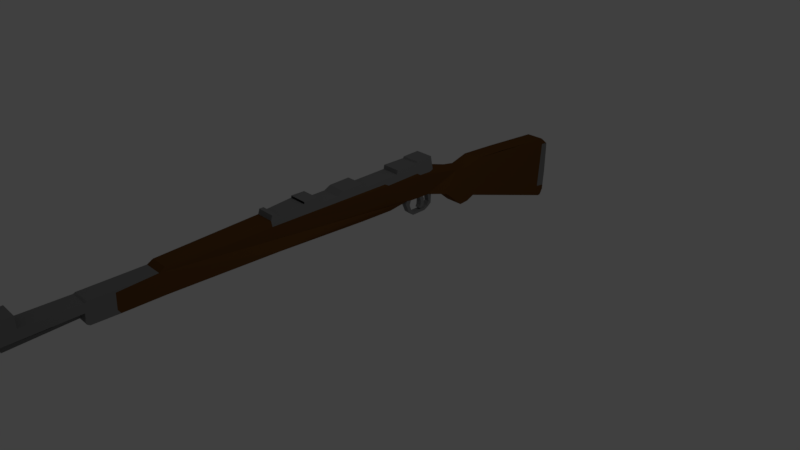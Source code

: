 # Source: Fucile.blend  (saved by Blender 2.79.0; exported with 4.5.12 LTS)
import bpy
from mathutils import Matrix  # noqa: F401  (used for matrix-valued properties, if any)

bpy.ops.wm.read_factory_settings(use_empty=True)
scene = bpy.context.scene
scene.name = 'Scene'

# ---- collections
col_collection_1 = bpy.data.collections.new('Collection 1'); scene.collection.children.link(col_collection_1)

# ---- materials (node trees are filled in below, after node groups)
mat_material = bpy.data.materials.new('Material')
mat_material.alpha_threshold = 0.0
mat_material.use_transparent_shadow = False
mat_material.diffuse_color = (0.2159, 0.2159, 0.2159, 1.0)
mat_material.roughness = 0.5
mat_material.line_color = (0.0, 0.0, 0.0, 1.0)
mat_material_001 = bpy.data.materials.new('Material.001')
mat_material_001.alpha_threshold = 0.0
mat_material_001.use_transparent_shadow = False
mat_material_001.diffuse_color = (0.1301, 0.05613, 0.01521, 1.0)
mat_material_001.roughness = 0.5

# ---- material node trees

# ---- world
world_world = bpy.data.worlds.new('World'); scene.world = world_world
world_world.color = (0.05088, 0.05088, 0.05088)
world_world.use_sun_shadow = False
world_world.sun_shadow_jitter_overblur = 0.0
world_world.cycles.sampling_method = 'MANUAL'

# ---- cameras
cam_camera = bpy.data.cameras.new('Camera')
cam_camera.clip_end = 100.0
cam_camera.lens = 35.0
cam_camera.sensor_width = 32.0
cam_camera.sensor_height = 18.0
cam_camera.ortho_scale = 7.314
cam_camera.dof.focus_distance = 0.0
cam_camera.dof.aperture_fstop = 128.0

# ---- lights
light_lamp = bpy.data.lights.new('Lamp', 'POINT')
light_lamp.transmission_factor = 0.0
light_lamp.cutoff_distance = 30.0
light_lamp.energy = 100.0
light_lamp.shadow_buffer_clip_start = 1.001
light_lamp.shadow_soft_size = 0.1
light_lamp.shadow_maximum_resolution = 0.006
light_lamp.use_absolute_resolution = True

# ---- meshes
me_cube = bpy.data.meshes.new('Cube')
me_cube.from_pydata([(-0.7232, -0.9716, -0.7959), (-1.0, -0.9716, -0.7959), (-0.7232, 0.9588, 0.544), (-0.8056, -0.3253, -0.06878), (-1.0, 0.9588, 0.544), (-0.8378, 0.945, 0.1081), (-0.8378, 0.944, 0.1676), (-0.7232, 0.9763, 0.237), (-0.7232, 0.9757, 0.3588), (-0.7232, 0.9588, 0.3604), (-0.7232, -0.9836, -0.6316), (-0.7232, -0.9871, -0.3921), (-0.7232, -0.9877, -0.1858), (-0.7232, -0.9883, 0.0205), (-0.7232, -0.988, 0.1112), (-1.0, -0.9845, -0.6199), (-1.0, -0.9871, -0.3921), (-1.0, -0.9877, -0.1858), (-1.0, -0.9883, 0.0205), (-1.0, -0.988, 0.1112), (-0.9012, 0.945, 0.1081), (-0.9012, 0.944, 0.1676), (-1.0, 0.9763, 0.237), (-1.0, 0.9757, 0.3588), (-1.0, 0.9588, 0.3604), (-0.7232, -0.9831, -0.7015), (-1.0, -0.9831, -0.7015), (-0.7232, 0.9076, 0.548), (-0.7232, 0.2072, 0.6078), (-0.7232, 0.1933, 0.6084), (-0.7232, 0.09815, 0.6326), (-0.7232, 0.05247, 0.6309), (-0.7232, -0.02047, 0.5375), (-0.7232, -0.3986, 0.6307), (-0.8056, -0.3404, -0.2482), (-0.7232, -0.3357, 0.5983), (-1.0, -0.3986, 0.6307), (-1.0, -0.02047, 0.5375), (-1.0, 0.05247, 0.6309), (-1.0, 0.09815, 0.6326), (-1.0, 0.1933, 0.6084), (-1.0, 0.2072, 0.6078), (-1.0, 0.9076, 0.548), (-1.0, -0.603, -0.2764), (-1.0, -0.5424, -0.3443), (-1.0, -0.4745, -0.07584), (-0.8905, -0.4201, -0.02703), (-0.8905, -0.4187, -0.1615), (-0.8905, -0.3918, -0.2433), (-0.8905, -0.3216, -0.1803), (-0.9012, 0.7536, 0.1585), (-0.8905, -0.4094, -0.1235), (-0.8905, -0.3869, -0.2047), (-0.8905, -0.3086, -0.04147), (-1.0, 0.186, 0.0724), (-1.0, 0.5388, 0.09776), (-1.0, 0.6643, 0.09248), (-1.0, 0.744, 0.09483), (-0.9012, 0.823, 0.1761), (-0.8905, -0.4057, -0.004737), (-0.8936, -0.313, 0.01314), (-1.0, -0.2266, 0.0205), (-1.0, -0.1162, 0.02661), (-1.0, 0.6724, 0.1514), (-1.0, 0.7516, 0.1174), (-1.0, -0.8707, 0.2472), (-1.0, -0.7451, 0.2855), (-1.0, -0.6221, 0.3099), (-1.0, -0.5606, 0.2292), (-1.0, -0.2536, 0.5385), (-1.0, -0.1292, 0.5243), (-1.0, -0.1122, 0.6003), (-1.0, 0.5352, 0.4561), (-1.0, 0.5533, 0.4095), (-1.0, 0.7429, 0.3972), (-1.0, 0.6702, 0.3704), (-0.9012, 0.7515, 0.2624), (-0.9012, 0.8208, 0.255), (-0.8905, -0.3253, -0.06878), (-0.8905, -0.3404, -0.2482), (-1.0, -0.5192, 0.2619), (-1.0, -0.4078, 0.416), (-1.0, -0.2561, 0.5979), (-1.0, -0.04182, 0.5876), (-1.0, 0.04105, 0.5332), (-1.0, 0.09815, 0.6029), (-1.0, 0.188, 0.5655), (-1.0, 0.212, 0.539), (-1.0, 0.7492, 0.3837), (-1.0, 0.9069, 0.3849), (-0.7232, -0.4745, -0.07584), (-0.7232, -0.5424, -0.3443), (-0.7232, -0.603, -0.2764), (-0.8378, 0.7536, 0.1585), (-1.0, -0.4221, 0.3961), (-0.8056, -0.3216, -0.1803), (-0.8056, -0.3918, -0.2433), (-0.8056, -0.4187, -0.1615), (-0.8056, -0.4201, -0.02703), (-0.8378, 0.823, 0.1761), (-0.7232, 0.744, 0.09483), (-0.7232, 0.6643, 0.09248), (-0.7232, 0.5388, 0.09776), (-0.7232, 0.186, 0.0724), (-0.8056, -0.331, -0.1466), (-0.8056, -0.3086, -0.04147), (-0.8056, -0.3869, -0.2047), (-0.8056, -0.4094, -0.1235), (-0.7232, 0.7516, 0.1174), (-0.7232, 0.6724, 0.1514), (-0.7232, -0.1162, 0.02661), (-0.7232, -0.2266, 0.0205), (-0.8056, -0.3131, 0.01269), (-0.8056, -0.4057, -0.004737), (-0.8378, 0.8208, 0.255), (-0.8378, 0.7515, 0.2624), (-0.7232, 0.6702, 0.3704), (-0.7232, 0.7429, 0.3972), (-0.7232, 0.5533, 0.4095), (-0.7232, 0.5352, 0.4561), (-0.7232, -0.1122, 0.6003), (-0.7232, -0.1292, 0.5243), (-0.7232, -0.2536, 0.5385), (-0.7232, -0.5606, 0.2292), (-0.7232, -0.6221, 0.3099), (-0.7232, -0.7452, 0.2855), (-0.7232, -0.8707, 0.2472), (-0.7232, 0.9069, 0.3849), (-0.7232, 0.7492, 0.3837), (-0.7232, 0.212, 0.539), (-0.7232, 0.188, 0.5655), (-0.7232, 0.09815, 0.6029), (-0.7232, 0.04105, 0.5332), (-0.7232, -0.04182, 0.5876), (-0.7232, -0.2561, 0.5979), (-0.7232, -0.4078, 0.416), (-0.7232, -0.5192, 0.2619), (-1.0, -0.3394, 0.6221), (-0.7232, -0.3394, 0.6221), (-0.7232, -0.5742, -0.3326), (-1.0, -0.5742, -0.3326), (-0.7232, -0.9602, -0.796), (-0.7232, -0.9631, 0.1245), (-0.7232, -0.9583, 0.2268), (-0.8905, -0.3302, 0.000347), (-0.7232, -0.9513, -0.6098), (-1.0, -0.9602, -0.7959), (-0.8056, -0.3302, 0.000347), (-1.0, -0.9631, 0.1245), (-1.0, -0.9583, 0.2268), (-1.0, -0.3357, 0.5983), (-1.0, -0.9521, -0.5981), (-0.8056, -0.3695, -0.006231), (-0.8056, -0.3734, -0.05598), (-0.8056, -0.3735, -0.1036), (-0.8056, -0.3728, -0.1393), (-0.8056, -0.368, -0.1791), (-0.8056, -0.368, -0.1791), (-0.8056, -0.3771, -0.1828), (-0.8056, -0.3831, -0.1634), (-0.8056, -0.3869, -0.139), (-0.8056, -0.388, -0.09702), (-0.8056, -0.388, -0.04643), (-0.8056, -0.3834, -0.005866), (-0.8056, -0.3834, -0.005866), (-0.8056, -0.3496, -0.2084), (-0.8056, -0.3496, -0.2084), (-0.8905, -0.331, -0.1466), (-0.8905, -0.3493, -0.2095), (-0.8905, -0.4187, -0.1615), (-0.8905, -0.4077, -0.202), (-0.8056, -0.4077, -0.202), (-0.8905, -0.4077, -0.202), (-0.8056, -0.4077, -0.202), (-0.8056, -0.3869, -0.2047), (-0.8905, -0.4019, -0.1817), (-0.8056, -0.4019, -0.1817), (-0.8056, -0.4019, -0.1817), (-0.8056, -0.3734, -0.05598), (-0.8905, -0.3836, -0.006242), (-0.8905, -0.3882, -0.04613), (-0.8905, -0.3879, -0.0973), (-0.8905, -0.3869, -0.1364), (-0.8905, -0.3831, -0.1635), (-0.8905, -0.3773, -0.1816), (-0.8905, -0.3683, -0.1801), (-0.8905, -0.3727, -0.1387), (-0.8905, -0.3735, -0.1063), (-0.8905, -0.3737, -0.05591), (-0.8905, -0.3694, -0.006995), (-0.8056, -0.4201, -0.02703), (-1.0, 0.2088, 0.451), (-0.7232, 0.2088, 0.451), (-1.0, -0.2045, 0.4566), (-0.7232, -0.2045, 0.4566), (-1.0, -0.2196, 0.4173), (-0.7232, -0.2196, 0.4173), (-1.0, -0.3395, 0.436), (-0.7232, -0.3395, 0.436), (-1.0, -0.3537, 0.3948), (-0.7232, -0.3537, 0.3948), (-1.0, -0.3947, 0.3911), (-0.7232, -0.3947, 0.3911), (-0.7232, 0.9763, 0.237), (-0.7232, 0.9757, 0.3588), (-1.0, 0.9763, 0.237), (-1.0, 0.9757, 0.3588), (-1.0, 0.7536, 0.1577), (-0.7232, 0.7536, 0.1577), (-0.7232, 0.9763, 0.237), (-1.0, 0.9763, 0.237), (-0.7232, 0.9763, 0.237), (-1.0, 0.9763, 0.237), (-0.7232, 0.7517, 0.263), (-1.0, 0.7517, 0.263), (-0.7232, 0.7517, 0.263), (-1.0, 0.7517, 0.263), (-1.0, 0.7429, 0.3972)], [(47, 172), (98, 190), (165, 166), (156, 157), (153, 178), (128, 213), (8, 203), (74, 217), (117, 217), (113, 190), (97, 169)], [(141, 0, 1, 146), (23, 8, 204, 206), (25, 10, 15, 26), (10, 11, 16, 15), (11, 12, 17, 16), (12, 13, 18, 17), (13, 14, 19, 18), (0, 25, 26, 1), (48, 96, 171, 170), (52, 106, 176, 175), (170, 171, 173, 172), (106, 174, 177, 176), (28, 41, 40, 29), (30, 39, 38, 31), (138, 137, 36, 33), (8, 7, 203, 204), (205, 203, 211, 212), (210, 212, 216, 214), (203, 7, 209, 211), (7, 22, 210, 209), (22, 205, 212, 210), (213, 214, 216, 215), (209, 210, 214, 213), (212, 211, 215, 216), (211, 209, 213, 215), (2, 27, 127, 128, 215, 213, 209, 203, 211, 7, 204, 8, 9), (23, 22, 7, 204), (9, 8, 23, 24), (2, 9, 24, 4), (2, 4, 42, 27), (89, 127, 27, 42), (88, 128, 127, 89), (24, 23, 22, 210, 214, 88, 89, 42, 4), (20, 21, 58, 77, 76, 50), (6, 21, 20, 5), (93, 115, 114, 99, 6, 5), (114, 77, 58, 21, 6, 99), (5, 20, 50, 207, 208, 93), (93, 208, 213, 214, 115), (207, 50, 76, 213, 214), (108, 208, 207, 64), (100, 108, 64, 57), (116, 109, 101, 100, 108, 208, 213, 215, 128, 117, 118), (74, 88, 214, 207, 64, 57, 56, 63, 75, 73), (56, 57, 100, 101), (55, 56, 101, 102), (84, 132, 31, 38), (84, 37, 32, 132), (85, 86, 130, 131), (86, 130, 29, 40), (35, 138, 33, 135, 202, 200, 198, 196, 194, 192, 129, 28, 29, 130, 131, 30, 31, 132, 32, 133, 120, 121, 122, 134), (74, 73, 118, 117, 128, 88), (129, 119, 72, 87), (119, 118, 73, 72), (129, 87, 41, 28), (69, 122, 121, 70), (121, 120, 71, 70), (120, 133, 83, 71), (133, 32, 37, 83), (122, 69, 82, 134), (150, 137, 138, 35), (35, 134, 82, 150), (19, 14, 143, 149), (143, 126, 125, 124, 67, 66, 65, 149), (124, 123, 68, 67), (123, 136, 80, 68), (81, 135, 33, 36), (94, 80, 136, 135, 81), (10, 145, 142, 14, 13, 12, 11), (15, 16, 17, 18, 19, 148, 151), (3, 105, 112, 147), (104, 95, 105, 3), (34, 95, 104, 165), (34, 165, 106, 96), (96, 106, 176, 171), (176, 107, 97, 171), (97, 107, 113, 98), (107, 51, 59, 113), (176, 107, 51, 175), (52, 168, 165, 106), (165, 104, 167, 168), (104, 3, 78, 167), (3, 147, 144, 78), (152, 189, 144, 147), (163, 179, 59, 113), (152, 164, 163, 162, 161, 160, 159, 158, 156, 155, 154, 153), (152, 153, 188, 189), (188, 153, 154, 187), (187, 154, 155, 186), (186, 155, 156, 185), (156, 158, 184, 185), (158, 159, 183, 184), (183, 159, 160, 182), (182, 160, 161, 181), (181, 161, 162, 180), (180, 162, 163, 179), (179, 189, 188, 187, 186, 185, 184, 183, 182, 181, 180), (46, 47, 169, 172, 173, 171, 97, 98), (34, 96, 48, 79), (34, 79, 49, 95), (95, 49, 53, 105), (105, 53, 60, 112), (53, 78, 144, 60), (49, 167, 78, 53), (79, 168, 167, 49), (168, 79, 48, 52), (51, 169, 172, 175), (48, 170, 172, 175, 52), (47, 46, 59, 51, 169), (137, 150, 82, 69, 70, 71, 83, 37, 84, 38, 39, 85, 86, 40, 41, 87, 191, 193, 195, 197, 199, 201, 81, 36), (141, 146, 43, 92), (140, 139, 92, 43), (139, 140, 44, 91), (91, 44, 45, 90), (90, 45, 46, 98), (60, 61, 111, 112), (111, 61, 62, 110), (54, 55, 102, 103), (103, 110, 62, 54), (15, 151, 148, 19, 149, 65, 66, 67, 68, 80, 94, 81, 201, 199, 197, 195, 193, 191, 87, 72, 73, 75, 63, 56, 55, 54, 62, 61, 60, 144, 189, 179, 59, 46, 45, 44, 140, 43, 146, 1, 26), (141, 92, 139, 91, 90, 98, 113, 163, 164, 152, 147, 112, 111, 110, 103, 102, 101, 109, 116, 118, 119, 129, 192, 194, 196, 198, 200, 202, 135, 136, 123, 124, 125, 126, 143, 14, 142, 145, 10, 25, 0)])
me_cube.polygons.foreach_set('material_index', [0, 0, 0, 0, 0, 0, 0, 0, 0, 0, 0, 0, 0, 0, 0, 0, 0, 0, 0, 0, 0, 0, 0, 0, 0, 0, 0, 0, 0, 0, 0, 0, 0, 0, 0, 0, 0, 0, 0, 0, 0, 0, 0, 0, 0, 0, 0, 0, 0, 0, 0, 0, 1, 1, 0, 0, 0, 0, 0, 0, 0, 0, 0, 1, 1, 1, 0, 1, 0, 0, 0, 0, 0, 0, 0, 0, 0, 0, 0, 0, 0, 0, 0, 0, 0, 0, 0, 0, 0, 0, 0, 0, 0, 0, 0, 0, 0, 0, 0, 0, 0, 0, 0, 0, 0, 0, 0, 0, 0, 0, 1, 1, 1, 1, 1, 0, 0, 0, 0, 1, 1])
me_cube.materials.append(mat_material)
me_cube.materials.append(mat_material_001)
me_cube.use_remesh_preserve_volume = False
me_cube.use_remesh_preserve_attributes = False
me_cube.use_mirror_vertex_groups = False
me_cube.update()

# ---- objects
ob_cube = bpy.data.objects.new('Cube', me_cube)
ob_lamp = bpy.data.objects.new('Lamp', light_lamp)
ob_camera = bpy.data.objects.new('Camera', cam_camera)

# ---- transforms, parenting, visibility, modifiers, constraints
ob_cube.location = (0.0, 0.0, 0.0)
ob_cube.scale = (1.0, -4.607, 1.0)
ob_cube.lock_rotations_4d = False
ob_cube.empty_display_type = 'ARROWS'
ob_cube.lineart.crease_threshold = 0.0
ob_lamp.location = (4.076, 1.005, 5.904)
ob_lamp.rotation_euler = (0.6503, 0.05522, 1.866)
ob_lamp.lock_rotations_4d = False
ob_lamp.empty_display_type = 'ARROWS'
ob_lamp.color = (0.0, 0.0, 0.0, 0.0)
ob_lamp.lineart.crease_threshold = 0.0
ob_camera.location = (7.481, -6.508, 5.344)
ob_camera.rotation_euler = (1.109, 0.0, 0.8149)
ob_camera.lock_rotations_4d = False
ob_camera.empty_display_type = 'ARROWS'
ob_camera.color = (0.0, 0.0, 0.0, 0.0)
ob_camera.display_type = 'WIRE'
ob_camera.lineart.crease_threshold = 0.0

# ---- collection membership
col_collection_1.objects.link(ob_cube)
col_collection_1.objects.link(ob_lamp)
col_collection_1.objects.link(ob_camera)

# ---- scene / render settings (as saved in the file)
scene.camera = ob_camera
scene.frame_start = 1; scene.frame_end = 250; scene.frame_set(1)
scene.render.engine = 'BLENDER_EEVEE_NEXT'
scene.render.resolution_percentage = 50
scene.render.dither_intensity = 0.0
scene.cycles.use_denoising = False
scene.cycles.samples = 128
scene.cycles.sampling_pattern = 'TABULATED_SOBOL'
scene.cycles.use_adaptive_sampling = False
scene.cycles.use_light_tree = False
scene.cycles.blur_glossy = 0.0
scene.cycles.sample_clamp_indirect = 0.0
scene.view_settings.view_transform = 'Standard'
bpy.context.view_layer.update()
